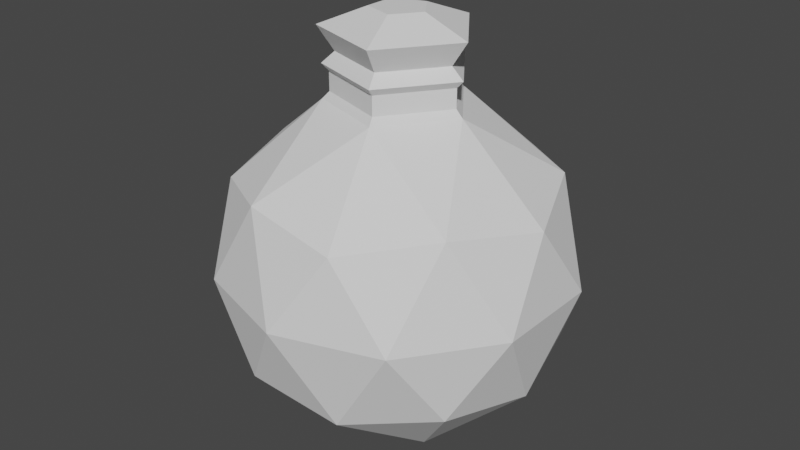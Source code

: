 # Source: HealPack.blend  (saved by Blender 2.93.21; exported with 4.5.12 LTS)
import bpy
from mathutils import Matrix  # noqa: F401  (used for matrix-valued properties, if any)

bpy.ops.wm.read_factory_settings(use_empty=True)
scene = bpy.context.scene
scene.name = 'Scene'

# ---- collections
col_collection = bpy.data.collections.new('Collection'); scene.collection.children.link(col_collection)

# ---- world
world_world = bpy.data.worlds.new('World'); scene.world = world_world
world_world.use_nodes = True; world_world.node_tree.nodes.clear()
_N = world_world.node_tree.nodes; _L = world_world.node_tree.links
n0 = _N.new('ShaderNodeOutputWorld'); n0.name = 'World Output'; n0.location = (300, 300)
n1 = _N.new('ShaderNodeBackground'); n1.name = 'Background'; n1.location = (10, 300)
n1.inputs[0].default_value = (0.05088, 0.05088, 0.05088, 1.0)
_L.new(n1.outputs[0], n0.inputs[0])
n0.is_active_output = True
world_world.color = (0.05088, 0.05088, 0.05088)
world_world.use_sun_shadow = False
world_world.sun_shadow_jitter_overblur = 0.0

# ---- meshes
me_icosphere_001 = bpy.data.meshes.new('Icosphere.001')
me_icosphere_001.from_pydata([(0.0, 0.0, -0.2), (0.1447, -0.1051, -0.08944), (-0.05528, -0.1701, -0.08944), (-0.1789, 0.0, -0.08944), (-0.05528, 0.1701, -0.08944), (0.1447, 0.1051, -0.08944), (0.05528, -0.1701, 0.08944), (-0.1447, -0.1051, 0.08944), (-0.1447, 0.1051, 0.08944), (0.05528, 0.1701, 0.08944), (0.1789, 0.0, 0.08944), (-0.03249, -0.1, -0.1701), (0.08506, -0.0618, -0.1701), (0.05257, -0.1618, -0.1051), (0.1701, 0.0, -0.1051), (0.08506, 0.0618, -0.1701), (-0.1051, 0.0, -0.1701), (-0.1376, -0.1, -0.1051), (-0.03249, 0.1, -0.1701), (-0.1376, 0.1, -0.1051), (0.05257, 0.1618, -0.1051), (0.1902, -0.0618, 0.0), (0.1902, 0.0618, 0.0), (0.0, -0.2, 0.0), (0.1176, -0.1618, 0.0), (-0.1902, -0.0618, 0.0), (-0.1176, -0.1618, 0.0), (-0.1176, 0.1618, 0.0), (-0.1902, 0.0618, 0.0), (0.1176, 0.1618, 0.0), (0.0, 0.2, 0.0), (0.1376, -0.1, 0.1051), (-0.05257, -0.1618, 0.1051), (-0.1701, 0.0, 0.1051), (-0.05257, 0.1618, 0.1051), (0.1376, 0.1, 0.1051), (0.02438, -0.07503, 0.1799), (0.0789, 1.24e-10, 0.1799), (-0.06383, -0.04637, 0.1799), (-0.06383, 0.04637, 0.1799), (0.02438, 0.07503, 0.1799)], [], [(0, 12, 11), (1, 12, 14), (0, 11, 16), (0, 16, 18), (0, 18, 15), (1, 14, 21), (2, 13, 23), (3, 17, 25), (4, 19, 27), (5, 20, 29), (1, 21, 24), (2, 23, 26), (3, 25, 28), (4, 27, 30), (5, 29, 22), (6, 31, 36), (7, 32, 38), (8, 33, 39), (9, 34, 40), (10, 35, 37), (37, 35, 40), (35, 9, 40), (40, 34, 39), (34, 8, 39), (39, 33, 38), (33, 7, 38), (38, 32, 36), (32, 6, 36), (36, 31, 37), (31, 10, 37), (22, 35, 10), (22, 29, 35), (29, 9, 35), (30, 34, 9), (30, 27, 34), (27, 8, 34), (28, 33, 8), (28, 25, 33), (25, 7, 33), (26, 32, 7), (26, 23, 32), (23, 6, 32), (24, 31, 6), (24, 21, 31), (21, 10, 31), (29, 30, 9), (29, 20, 30), (20, 4, 30), (27, 28, 8), (27, 19, 28), (19, 3, 28), (25, 26, 7), (25, 17, 26), (17, 2, 26), (23, 24, 6), (23, 13, 24), (13, 1, 24), (21, 22, 10), (21, 14, 22), (14, 5, 22), (15, 20, 5), (15, 18, 20), (18, 4, 20), (18, 19, 4), (18, 16, 19), (16, 3, 19), (16, 17, 3), (16, 11, 17), (11, 2, 17), (14, 15, 5), (14, 12, 15), (12, 0, 15), (11, 13, 2), (11, 12, 13), (12, 1, 13), (37, 40, 39, 38, 36)])
_uv = me_icosphere_001.uv_layers.new(name='UVMap')
_uv.uv.foreach_set('vector', [0.1818, 0.0, 0.2273, 0.07873, 0.1364, 0.07873, 0.2727, 0.1575, 0.3182, 0.07873, 0.3636, 0.1575, 0.9091, 0.0, 0.9545, 0.07873, 0.8636, 0.07873, 0.7273, 0.0, 0.7727, 0.07873, 0.6818, 0.07873, 0.5455, 0.0, 0.5909, 0.07873, 0.5, 0.07873, 0.2727, 0.1575, 0.3636, 0.1575, 0.3182, 0.2362, 0.09091, 0.1575, 0.1818, 0.1575, 0.1364, 0.2362, 0.8182, 0.1575, 0.9091, 0.1575, 0.8636, 0.2362, 0.6364, 0.1575, 0.7273, 0.1575, 0.6818, 0.2362, 0.4545, 0.1575, 0.5455, 0.1575, 0.5, 0.2362, 0.2727, 0.1575, 0.3182, 0.2362, 0.2273, 0.2362, 0.09091, 0.1575, 0.1364, 0.2362, 0.04546, 0.2362, 0.8182, 0.1575, 0.8636, 0.2362, 0.7727, 0.2362, 0.6364, 0.1575, 0.6818, 0.2362, 0.5909, 0.2362, 0.4545, 0.1575, 0.5, 0.2362, 0.4091, 0.2362, 0.1818, 0.3149, 0.2727, 0.3149, 0.2273, 0.3937, 0.0, 0.3149, 0.09091, 0.3149, 0.04546, 0.3937, 0.7273, 0.3149, 0.8182, 0.3149, 0.7727, 0.3937, 0.5455, 0.3149, 0.6364, 0.3149, 0.5909, 0.3937, 0.3636, 0.3149, 0.4545, 0.3149, 0.4091, 0.3937, 0.4091, 0.3937, 0.4545, 0.3149, 0.5, 0.3937, 0.4545, 0.3149, 0.5455, 0.3149, 0.5, 0.3937, 0.5909, 0.3937, 0.6364, 0.3149, 0.6818, 0.3937, 0.6364, 0.3149, 0.7273, 0.3149, 0.6818, 0.3937, 0.7727, 0.3937, 0.8182, 0.3149, 0.8636, 0.3937, 0.8182, 0.3149, 0.9091, 0.3149, 0.8636, 0.3937, 0.04546, 0.3937, 0.09091, 0.3149, 0.1364, 0.3937, 0.09091, 0.3149, 0.1818, 0.3149, 0.1364, 0.3937, 0.2273, 0.3937, 0.2727, 0.3149, 0.3182, 0.3937, 0.2727, 0.3149, 0.3636, 0.3149, 0.3182, 0.3937, 0.4091, 0.2362, 0.4545, 0.3149, 0.3636, 0.3149, 0.4091, 0.2362, 0.5, 0.2362, 0.4545, 0.3149, 0.5, 0.2362, 0.5455, 0.3149, 0.4545, 0.3149, 0.5909, 0.2362, 0.6364, 0.3149, 0.5455, 0.3149, 0.5909, 0.2362, 0.6818, 0.2362, 0.6364, 0.3149, 0.6818, 0.2362, 0.7273, 0.3149, 0.6364, 0.3149, 0.7727, 0.2362, 0.8182, 0.3149, 0.7273, 0.3149, 0.7727, 0.2362, 0.8636, 0.2362, 0.8182, 0.3149, 0.8636, 0.2362, 0.9091, 0.3149, 0.8182, 0.3149, 0.04546, 0.2362, 0.09091, 0.3149, 0.0, 0.3149, 0.04546, 0.2362, 0.1364, 0.2362, 0.09091, 0.3149, 0.1364, 0.2362, 0.1818, 0.3149, 0.09091, 0.3149, 0.2273, 0.2362, 0.2727, 0.3149, 0.1818, 0.3149, 0.2273, 0.2362, 0.3182, 0.2362, 0.2727, 0.3149, 0.3182, 0.2362, 0.3636, 0.3149, 0.2727, 0.3149, 0.5, 0.2362, 0.5909, 0.2362, 0.5455, 0.3149, 0.5, 0.2362, 0.5455, 0.1575, 0.5909, 0.2362, 0.5455, 0.1575, 0.6364, 0.1575, 0.5909, 0.2362, 0.6818, 0.2362, 0.7727, 0.2362, 0.7273, 0.3149, 0.6818, 0.2362, 0.7273, 0.1575, 0.7727, 0.2362, 0.7273, 0.1575, 0.8182, 0.1575, 0.7727, 0.2362, 0.8636, 0.2362, 0.9545, 0.2362, 0.9091, 0.3149, 0.8636, 0.2362, 0.9091, 0.1575, 0.9545, 0.2362, 0.9091, 0.1575, 1.0, 0.1575, 0.9545, 0.2362, 0.1364, 0.2362, 0.2273, 0.2362, 0.1818, 0.3149, 0.1364, 0.2362, 0.1818, 0.1575, 0.2273, 0.2362, 0.1818, 0.1575, 0.2727, 0.1575, 0.2273, 0.2362, 0.3182, 0.2362, 0.4091, 0.2362, 0.3636, 0.3149, 0.3182, 0.2362, 0.3636, 0.1575, 0.4091, 0.2362, 0.3636, 0.1575, 0.4545, 0.1575, 0.4091, 0.2362, 0.5, 0.07873, 0.5455, 0.1575, 0.4545, 0.1575, 0.5, 0.07873, 0.5909, 0.07873, 0.5455, 0.1575, 0.5909, 0.07873, 0.6364, 0.1575, 0.5455, 0.1575, 0.6818, 0.07873, 0.7273, 0.1575, 0.6364, 0.1575, 0.6818, 0.07873, 0.7727, 0.07873, 0.7273, 0.1575, 0.7727, 0.07873, 0.8182, 0.1575, 0.7273, 0.1575, 0.8636, 0.07873, 0.9091, 0.1575, 0.8182, 0.1575, 0.8636, 0.07873, 0.9545, 0.07873, 0.9091, 0.1575, 0.9545, 0.07873, 1.0, 0.1575, 0.9091, 0.1575, 0.3636, 0.1575, 0.4091, 0.07873, 0.4545, 0.1575, 0.3636, 0.1575, 0.3182, 0.07873, 0.4091, 0.07873, 0.3182, 0.07873, 0.3636, 0.0, 0.4091, 0.07873, 0.1364, 0.07873, 0.1818, 0.1575, 0.09091, 0.1575, 0.1364, 0.07873, 0.2273, 0.07873, 0.1818, 0.1575, 0.2273, 0.07873, 0.2727, 0.1575, 0.1818, 0.1575, 0.3182, 0.3937, 0.5909, 0.3937, 0.7727, 0.3937, 0.04546, 0.3937, 0.2273, 0.3937])
me_icosphere_001.use_remesh_fix_poles = True
me_icosphere_001.use_remesh_preserve_attributes = False
me_icosphere_001.update()
me_icosphere_002 = bpy.data.meshes.new('Icosphere.002')
me_icosphere_002.from_pydata([(0.02438, -0.07503, 0.1799), (0.0789, 1.24e-10, 0.1799), (-0.06383, -0.04637, 0.1799), (-0.06383, 0.04637, 0.1799), (0.02438, 0.07503, 0.1799), (0.06498, -2.315e-10, 0.2301), (0.02008, -0.0618, 0.2301), (-0.05257, -0.0382, 0.2301), (-0.05257, 0.0382, 0.2301), (0.02008, 0.0618, 0.2301), (0.0789, -2.315e-10, 0.2174), (0.02438, 0.07503, 0.2174), (-0.06383, 0.04637, 0.2174), (-0.06383, -0.04637, 0.2174), (0.02438, -0.07503, 0.2174), (0.08291, -6.617e-10, 0.2571), (0.02562, 0.07886, 0.2571), (-0.06708, 0.04873, 0.2571), (-0.06708, -0.04873, 0.2571), (0.02562, -0.07886, 0.2571), (0.03133, -1.177e-09, 0.2769), (0.009682, 0.0298, 0.2769), (-0.02535, 0.01842, 0.2769), (-0.02535, -0.01842, 0.2769), (0.009682, -0.0298, 0.2769), (0.07126, 1.12e-10, 0.1879), (0.02202, 0.06778, 0.1879), (-0.05765, 0.04189, 0.1879), (-0.05765, -0.04189, 0.1879), (0.02202, -0.06778, 0.1879), (0.07126, -2.091e-10, 0.2094), (0.02202, 0.06778, 0.2094), (-0.05765, 0.04189, 0.2094), (-0.05765, -0.04189, 0.2094), (0.02202, -0.06778, 0.2094)], [], [(27, 28, 33, 32), (29, 25, 30, 34), (26, 27, 32, 31), (28, 29, 34, 33), (25, 26, 31, 30), (6, 5, 15, 19), (9, 5, 10, 11), (8, 9, 11, 12), (7, 8, 12, 13), (6, 7, 13, 14), (5, 6, 14, 10), (18, 19, 24, 23), (8, 7, 18, 17), (5, 9, 16, 15), (7, 6, 19, 18), (9, 8, 17, 16), (20, 21, 22, 23, 24), (16, 17, 22, 21), (19, 15, 20, 24), (17, 18, 23, 22), (15, 16, 21, 20), (1, 0, 2, 3, 4), (26, 25, 1, 4), (27, 26, 4, 3), (28, 27, 3, 2), (29, 28, 2, 0), (25, 29, 0, 1), (30, 31, 11, 10), (31, 32, 12, 11), (32, 33, 13, 12), (33, 34, 14, 13), (34, 30, 10, 14)])
_uv = me_icosphere_002.uv_layers.new(name='UVMap')
_uv.uv.foreach_set('vector', [0.7727, 0.3937, 0.8636, 0.3937, 0.8636, 0.3937, 0.7727, 0.3937, 0.2273, 0.3937, 0.3182, 0.3937, 0.3182, 0.3937, 0.2273, 0.3937, 0.5909, 0.3937, 0.6818, 0.3937, 0.6818, 0.3937, 0.5909, 0.3937, 0.04546, 0.3937, 0.1364, 0.3937, 0.1364, 0.3937, 0.04546, 0.3937, 0.4091, 0.3937, 0.5, 0.3937, 0.5, 0.3937, 0.4091, 0.3937, 0.2364, 0.3937, 0.3361, 0.3937, 0.3361, 0.3937, 0.2364, 0.3937, 0.5672, 0.3937, 0.3361, 0.3937, 0.3182, 0.3937, 0.5909, 0.3937, 0.6816, 0.3937, 0.5672, 0.3937, 0.5909, 0.3937, 0.7727, 0.3937, 0.1333, 0.3937, 0.6816, 0.3937, 0.7727, 0.3937, 0.04546, 0.3937, 0.2364, 0.3937, 0.1333, 0.3937, 0.04546, 0.3937, 0.2273, 0.3937, 0.3361, 0.3937, 0.2364, 0.3937, 0.2273, 0.3937, 0.3182, 0.3937, 0.1333, 0.3937, 0.2364, 0.3937, 0.2364, 0.3937, 0.1333, 0.3937, 0.6816, 0.3937, 0.1333, 0.3937, 0.1333, 0.3937, 0.6816, 0.3937, 0.3361, 0.3937, 0.5672, 0.3937, 0.5672, 0.3937, 0.3361, 0.3937, 0.1333, 0.3937, 0.2364, 0.3937, 0.2364, 0.3937, 0.1333, 0.3937, 0.5672, 0.3937, 0.6816, 0.3937, 0.6816, 0.3937, 0.5672, 0.3937, 0.3361, 0.3937, 0.5672, 0.3937, 0.6816, 0.3937, 0.1333, 0.3937, 0.2364, 0.3937, 0.5672, 0.3937, 0.6816, 0.3937, 0.6816, 0.3937, 0.5672, 0.3937, 0.2364, 0.3937, 0.3361, 0.3937, 0.3361, 0.3937, 0.2364, 0.3937, 0.6816, 0.3937, 0.1333, 0.3937, 0.1333, 0.3937, 0.6816, 0.3937, 0.3361, 0.3937, 0.5672, 0.3937, 0.5672, 0.3937, 0.3361, 0.3937, 0.3182, 0.3937, 0.2273, 0.3937, 0.04546, 0.3937, 0.7727, 0.3937, 0.5909, 0.3937, 0.5, 0.3937, 0.4091, 0.3937, 0.4091, 0.3937, 0.5, 0.3937, 0.6818, 0.3937, 0.5909, 0.3937, 0.5909, 0.3937, 0.6818, 0.3937, 0.8636, 0.3937, 0.7727, 0.3937, 0.7727, 0.3937, 0.8636, 0.3937, 0.1364, 0.3937, 0.04546, 0.3937, 0.04546, 0.3937, 0.1364, 0.3937, 0.3182, 0.3937, 0.2273, 0.3937, 0.2273, 0.3937, 0.3182, 0.3937, 0.4091, 0.3937, 0.5, 0.3937, 0.5, 0.3937, 0.4091, 0.3937, 0.5909, 0.3937, 0.6818, 0.3937, 0.6818, 0.3937, 0.5909, 0.3937, 0.7727, 0.3937, 0.8636, 0.3937, 0.8636, 0.3937, 0.7727, 0.3937, 0.04546, 0.3937, 0.1364, 0.3937, 0.1364, 0.3937, 0.04546, 0.3937, 0.2273, 0.3937, 0.3182, 0.3937, 0.3182, 0.3937, 0.2273, 0.3937])
me_icosphere_002.use_remesh_fix_poles = True
me_icosphere_002.use_remesh_preserve_attributes = False
me_icosphere_002.update()

# ---- objects
ob_icosphere = bpy.data.objects.new('Icosphere', me_icosphere_001)
ob_icosphere_001 = bpy.data.objects.new('Icosphere.001', me_icosphere_002)

# ---- transforms, parenting, visibility, modifiers, constraints
ob_icosphere.location = (0.0, 0.0, 0.0)
ob_icosphere_001.location = (0.0, 0.0, 0.0)

# ---- collection membership
col_collection.objects.link(ob_icosphere)
col_collection.objects.link(ob_icosphere_001)

# ---- scene / render settings (as saved in the file)
scene.frame_start = 1; scene.frame_end = 250; scene.frame_set(1)
scene.render.engine = 'BLENDER_EEVEE_NEXT'
scene.cycles.use_denoising = False
scene.cycles.samples = 128
scene.cycles.sampling_pattern = 'TABULATED_SOBOL'
scene.cycles.use_adaptive_sampling = False
scene.cycles.use_light_tree = False
scene.view_settings.view_transform = 'Filmic'
bpy.context.view_layer.update()

# ---- added for rendering (the .blend has no active camera and no usable light): camera, sun
cam_auto = bpy.data.cameras.new('AutoCamera')
cam_auto.lens = 50.0
cam_auto.sensor_width = 36.0
cam_auto.clip_end = 1000.0
ob_auto_camera = bpy.data.objects.new('AutoCamera', cam_auto)
scene.collection.objects.link(ob_auto_camera)
ob_auto_camera.location = (0.674963, -0.809956, 0.578439)
ob_auto_camera.rotation_euler = (1.09748, -7.21219e-08, 0.694738)
scene.camera = ob_auto_camera
light_auto_sun = bpy.data.lights.new('AutoSun', 'SUN')
light_auto_sun.energy = 3.0
light_auto_sun.angle = 0.0523599
ob_auto_sun = bpy.data.objects.new('AutoSun', light_auto_sun)
scene.collection.objects.link(ob_auto_sun)
ob_auto_sun.rotation_euler = (0.872665, 0.174533, 0.523599)
bpy.context.view_layer.update()
